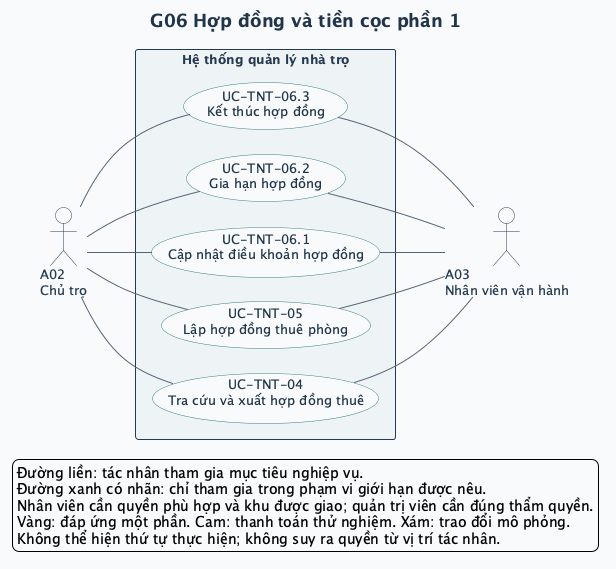

The diagram above was rendered by PlantUML. Its source (embedded in the PNG):
@startuml
left to right direction
skinparam defaultFontName SansSerif
skinparam defaultFontSize 13
skinparam backgroundColor #F8FAFC
skinparam shadowing false
skinparam ArrowColor #52647A
skinparam ArrowThickness 1
skinparam actorStyle stickman
skinparam actorBorderColor #243A52
skinparam actorFontColor #243A52
skinparam actorBackgroundColor #FFFFFF
skinparam usecase {
  BackgroundColor #FFFFFF
  BorderColor #327C83
  FontColor #20354B
  BackgroundColor<<Một phần>> #FFF0CE
  BorderColor<<Một phần>> #B17917
  BackgroundColor<<DEMO>> #FCE5DF
  BorderColor<<DEMO>> #BC593A
  BackgroundColor<<MÔ PHỎNG>> #E7EAF1
  BorderColor<<MÔ PHỎNG>> #6C7488
}
skinparam rectangle {
  BackgroundColor #EEF4F5
  BorderColor #243A52
  FontColor #243A52
}
skinparam titleFontColor #20354B
skinparam titleFontSize 18
skinparam nodesep 25
skinparam ranksep 65
title G06 Hợp đồng và tiền cọc phần 1

actor "A02\nChủ trọ" as A02
actor "A03\nNhân viên vận hành" as A03

rectangle "Hệ thống quản lý nhà trọ" as SYSTEM {
  usecase "UC-TNT-04\nTra cứu và xuất hợp đồng thuê" as UC_TNT_04
  usecase "UC-TNT-05\nLập hợp đồng thuê phòng" as UC_TNT_05
  usecase "UC-TNT-06.1\nCập nhật điều khoản hợp đồng" as UC_TNT_06_1
  usecase "UC-TNT-06.2\nGia hạn hợp đồng" as UC_TNT_06_2
  usecase "UC-TNT-06.3\nKết thúc hợp đồng" as UC_TNT_06_3
}
A02 -- UC_TNT_04
UC_TNT_04 -- A03
A02 -- UC_TNT_05
UC_TNT_05 -- A03
A02 -- UC_TNT_06_1
UC_TNT_06_1 -- A03
A02 -- UC_TNT_06_2
UC_TNT_06_2 -- A03
A02 -- UC_TNT_06_3
UC_TNT_06_3 -- A03
legend bottom left
  Đường liền: tác nhân tham gia mục tiêu nghiệp vụ.
  Đường xanh có nhãn: chỉ tham gia trong phạm vi giới hạn được nêu.
  Nhân viên cần quyền phù hợp và khu được giao; quản trị viên cần đúng thẩm quyền.
  Vàng: đáp ứng một phần. Cam: thanh toán thử nghiệm. Xám: trao đổi mô phỏng.
  Không thể hiện thứ tự thực hiện; không suy ra quyền từ vị trí tác nhân.
endlegend
@enduml